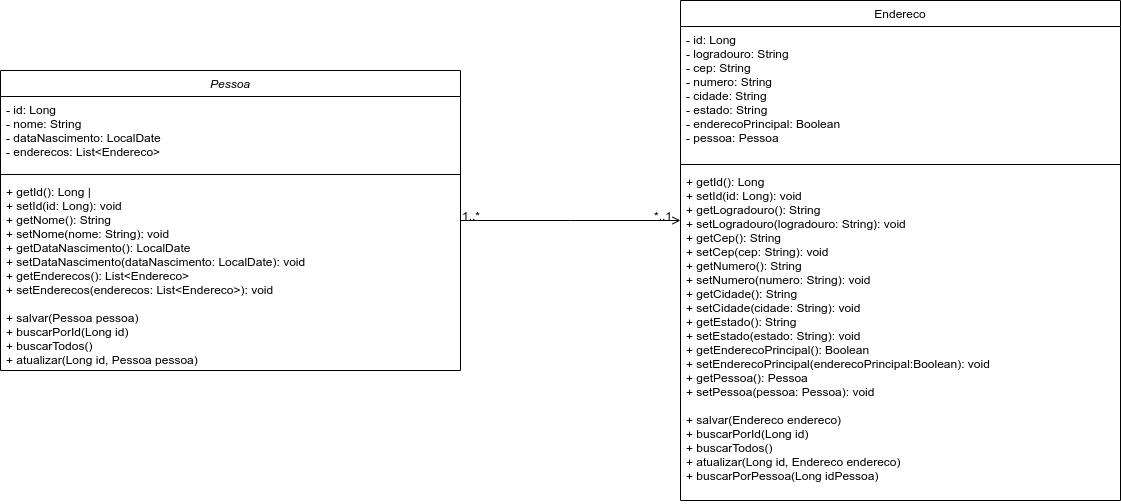

The diagram above was exported from draw.io. Its source (the exported page's mxGraphModel, read from the mxfile embedded in the PNG):
<mxGraphModel dx="1434" dy="828" grid="1" gridSize="10" guides="1" tooltips="1" connect="1" arrows="1" fold="1" page="1" pageScale="1" pageWidth="827" pageHeight="1169" math="0" shadow="0">
  <root>
    <mxCell id="WIyWlLk6GJQsqaUBKTNV-0" />
    <mxCell id="WIyWlLk6GJQsqaUBKTNV-1" parent="WIyWlLk6GJQsqaUBKTNV-0" />
    <mxCell id="zkfFHV4jXpPFQw0GAbJ--0" value="Pessoa" style="swimlane;fontStyle=2;align=center;verticalAlign=top;childLayout=stackLayout;horizontal=1;startSize=26;horizontalStack=0;resizeParent=1;resizeLast=0;collapsible=1;marginBottom=0;rounded=0;shadow=0;strokeWidth=1;" parent="WIyWlLk6GJQsqaUBKTNV-1" vertex="1">
      <mxGeometry x="50" y="140" width="460" height="300" as="geometry">
        <mxRectangle x="230" y="140" width="160" height="26" as="alternateBounds" />
      </mxGeometry>
    </mxCell>
    <mxCell id="zkfFHV4jXpPFQw0GAbJ--3" value="- id: Long&#10;- nome: String &#10;- dataNascimento: LocalDate&#10;- enderecos: List&lt;Endereco&gt; &#10;" style="text;align=left;verticalAlign=top;spacingLeft=4;spacingRight=4;overflow=hidden;rotatable=0;points=[[0,0.5],[1,0.5]];portConstraint=eastwest;rounded=0;shadow=0;html=0;" parent="zkfFHV4jXpPFQw0GAbJ--0" vertex="1">
      <mxGeometry y="26" width="460" height="74" as="geometry" />
    </mxCell>
    <mxCell id="zkfFHV4jXpPFQw0GAbJ--4" value="" style="line;html=1;strokeWidth=1;align=left;verticalAlign=middle;spacingTop=-1;spacingLeft=3;spacingRight=3;rotatable=0;labelPosition=right;points=[];portConstraint=eastwest;" parent="zkfFHV4jXpPFQw0GAbJ--0" vertex="1">
      <mxGeometry y="100" width="460" height="8" as="geometry" />
    </mxCell>
    <mxCell id="zkfFHV4jXpPFQw0GAbJ--5" value="+ getId(): Long                  |&#10;+ setId(id: Long): void&#10;+ getNome(): String&#10;+ setNome(nome: String): void&#10;+ getDataNascimento(): LocalDate&#10;+ setDataNascimento(dataNascimento: LocalDate): void&#10;+ getEnderecos(): List&lt;Endereco&gt;&#10;+ setEnderecos(enderecos: List&lt;Endereco&gt;): void&#10;&#10;+ salvar(Pessoa pessoa)&#10;+ buscarPorId(Long id)&#10;+ buscarTodos()&#10;+ atualizar(Long id, Pessoa pessoa)" style="text;align=left;verticalAlign=top;spacingLeft=4;spacingRight=4;overflow=hidden;rotatable=0;points=[[0,0.5],[1,0.5]];portConstraint=eastwest;" parent="zkfFHV4jXpPFQw0GAbJ--0" vertex="1">
      <mxGeometry y="108" width="460" height="192" as="geometry" />
    </mxCell>
    <mxCell id="zkfFHV4jXpPFQw0GAbJ--17" value="Endereco" style="swimlane;fontStyle=0;align=center;verticalAlign=top;childLayout=stackLayout;horizontal=1;startSize=26;horizontalStack=0;resizeParent=1;resizeLast=0;collapsible=1;marginBottom=0;rounded=0;shadow=0;strokeWidth=1;" parent="WIyWlLk6GJQsqaUBKTNV-1" vertex="1">
      <mxGeometry x="730" y="70" width="440" height="500" as="geometry">
        <mxRectangle x="550" y="140" width="160" height="26" as="alternateBounds" />
      </mxGeometry>
    </mxCell>
    <mxCell id="zkfFHV4jXpPFQw0GAbJ--18" value="- id: Long&#10;- logradouro: String&#10;- cep: String&#10;- numero: String&#10;- cidade: String&#10;- estado: String&#10;- enderecoPrincipal: Boolean&#10;- pessoa: Pessoa" style="text;align=left;verticalAlign=top;spacingLeft=4;spacingRight=4;overflow=hidden;rotatable=0;points=[[0,0.5],[1,0.5]];portConstraint=eastwest;" parent="zkfFHV4jXpPFQw0GAbJ--17" vertex="1">
      <mxGeometry y="26" width="440" height="134" as="geometry" />
    </mxCell>
    <mxCell id="zkfFHV4jXpPFQw0GAbJ--23" value="" style="line;html=1;strokeWidth=1;align=left;verticalAlign=middle;spacingTop=-1;spacingLeft=3;spacingRight=3;rotatable=0;labelPosition=right;points=[];portConstraint=eastwest;" parent="zkfFHV4jXpPFQw0GAbJ--17" vertex="1">
      <mxGeometry y="160" width="440" height="8" as="geometry" />
    </mxCell>
    <mxCell id="zkfFHV4jXpPFQw0GAbJ--24" value="+ getId(): Long&#10;+ setId(id: Long): void&#10;+ getLogradouro(): String&#10;+ setLogradouro(logradouro: String): void&#10;+ getCep(): String&#10;+ setCep(cep: String): void&#10;+ getNumero(): String&#10;+ setNumero(numero: String): void&#10;+ getCidade(): String&#10;+ setCidade(cidade: String): void&#10;+ getEstado(): String&#10;+ setEstado(estado: String): void&#10;+ getEnderecoPrincipal(): Boolean &#10;+ setEnderecoPrincipal(enderecoPrincipal:Boolean): void&#10;+ getPessoa(): Pessoa&#10;+ setPessoa(pessoa: Pessoa): void&#10;&#10;+ salvar(Endereco endereco)&#10;+ buscarPorId(Long id)&#10;+ buscarTodos()&#10;+ atualizar(Long id, Endereco endereco)&#10;+ buscarPorPessoa(Long idPessoa)&#10;" style="text;align=left;verticalAlign=top;spacingLeft=4;spacingRight=4;overflow=hidden;rotatable=0;points=[[0,0.5],[1,0.5]];portConstraint=eastwest;" parent="zkfFHV4jXpPFQw0GAbJ--17" vertex="1">
      <mxGeometry y="168" width="440" height="332" as="geometry" />
    </mxCell>
    <mxCell id="zkfFHV4jXpPFQw0GAbJ--26" value="" style="endArrow=open;shadow=0;strokeWidth=1;rounded=0;curved=0;endFill=1;edgeStyle=elbowEdgeStyle;elbow=vertical;" parent="WIyWlLk6GJQsqaUBKTNV-1" source="zkfFHV4jXpPFQw0GAbJ--0" target="zkfFHV4jXpPFQw0GAbJ--17" edge="1">
      <mxGeometry x="0.5" y="41" relative="1" as="geometry">
        <mxPoint x="380" y="192" as="sourcePoint" />
        <mxPoint x="540" y="192" as="targetPoint" />
        <mxPoint x="-40" y="32" as="offset" />
      </mxGeometry>
    </mxCell>
    <mxCell id="zkfFHV4jXpPFQw0GAbJ--27" value="1..*" style="resizable=0;align=left;verticalAlign=bottom;labelBackgroundColor=none;fontSize=12;" parent="zkfFHV4jXpPFQw0GAbJ--26" connectable="0" vertex="1">
      <mxGeometry x="-1" relative="1" as="geometry">
        <mxPoint y="4" as="offset" />
      </mxGeometry>
    </mxCell>
    <mxCell id="zkfFHV4jXpPFQw0GAbJ--28" value="*..1" style="resizable=0;align=right;verticalAlign=bottom;labelBackgroundColor=none;fontSize=12;" parent="zkfFHV4jXpPFQw0GAbJ--26" connectable="0" vertex="1">
      <mxGeometry x="1" relative="1" as="geometry">
        <mxPoint x="-7" y="4" as="offset" />
      </mxGeometry>
    </mxCell>
  </root>
</mxGraphModel>